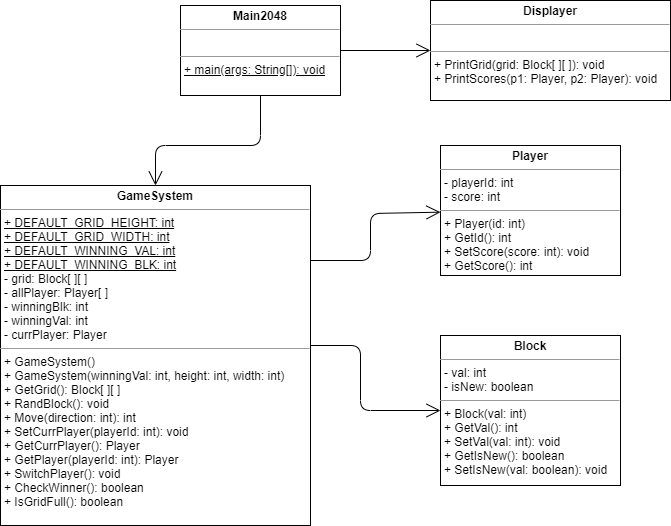

The diagram above was exported from draw.io. Its source (the exported page's mxGraphModel, read from the mxfile embedded in the PNG):
<mxGraphModel dx="410" dy="358" grid="1" gridSize="10" guides="1" tooltips="1" connect="1" arrows="1" fold="1" page="1" pageScale="1" pageWidth="850" pageHeight="1100" math="0" shadow="0">
  <root>
    <mxCell id="0" />
    <mxCell id="1" parent="0" />
    <mxCell id="qGPCfLI0P4SQFjn_ZawS-1" value="&lt;p style=&quot;margin: 0px ; margin-top: 4px ; text-align: center&quot;&gt;&lt;b&gt;Block&lt;/b&gt;&lt;/p&gt;&lt;hr size=&quot;1&quot;&gt;&lt;p style=&quot;margin: 0px ; margin-left: 4px&quot;&gt;- val: int&lt;/p&gt;&lt;p style=&quot;margin: 0px ; margin-left: 4px&quot;&gt;- isNew: boolean&lt;/p&gt;&lt;hr size=&quot;1&quot;&gt;&lt;p style=&quot;margin: 0px ; margin-left: 4px&quot;&gt;+ Block(val: int)&lt;/p&gt;&lt;p style=&quot;margin: 0px ; margin-left: 4px&quot;&gt;+ GetVal(): int&lt;/p&gt;&lt;p style=&quot;margin: 0px ; margin-left: 4px&quot;&gt;+ SetVal(val: int): void&lt;/p&gt;&lt;p style=&quot;margin: 0px ; margin-left: 4px&quot;&gt;+ GetIsNew(): boolean&lt;/p&gt;&lt;p style=&quot;margin: 0px ; margin-left: 4px&quot;&gt;+ SetIsNew(val: boolean): void&lt;/p&gt;" style="verticalAlign=top;align=left;overflow=fill;fontSize=12;fontFamily=Helvetica;html=1;" parent="1" vertex="1">
      <mxGeometry x="450" y="390" width="180" height="150" as="geometry" />
    </mxCell>
    <mxCell id="qGPCfLI0P4SQFjn_ZawS-2" value="&lt;p style=&quot;margin: 0px ; margin-top: 4px ; text-align: center&quot;&gt;&lt;b&gt;Displayer&lt;/b&gt;&lt;/p&gt;&lt;hr size=&quot;1&quot;&gt;&lt;p style=&quot;margin: 0px ; margin-left: 4px&quot;&gt;&lt;br&gt;&lt;/p&gt;&lt;hr size=&quot;1&quot;&gt;&lt;p style=&quot;margin: 0px ; margin-left: 4px&quot;&gt;+ PrintGrid(grid: Block[ ][ ]): void&lt;/p&gt;&lt;p style=&quot;margin: 0px ; margin-left: 4px&quot;&gt;+ PrintScores(p1: Player, p2: Player): void&lt;/p&gt;" style="verticalAlign=top;align=left;overflow=fill;fontSize=12;fontFamily=Helvetica;html=1;" parent="1" vertex="1">
      <mxGeometry x="440" y="55" width="240" height="100" as="geometry" />
    </mxCell>
    <mxCell id="qGPCfLI0P4SQFjn_ZawS-3" value="&lt;p style=&quot;margin: 0px ; margin-top: 4px ; text-align: center&quot;&gt;&lt;b&gt;GameSystem&lt;/b&gt;&lt;/p&gt;&lt;hr size=&quot;1&quot;&gt;&lt;p style=&quot;margin: 0px ; margin-left: 4px&quot;&gt;&lt;u&gt;+ DEFAULT_GRID_HEIGHT: int&lt;/u&gt;&lt;/p&gt;&lt;p style=&quot;margin: 0px ; margin-left: 4px&quot;&gt;&lt;u&gt;+ DEFAULT_GRID_WIDTH: int&lt;/u&gt;&lt;/p&gt;&lt;p style=&quot;margin: 0px ; margin-left: 4px&quot;&gt;&lt;u&gt;+ DEFAULT_WINNING_VAL: int&lt;/u&gt;&lt;/p&gt;&lt;p style=&quot;margin: 0px ; margin-left: 4px&quot;&gt;&lt;u&gt;+ DEFAULT_WINNING_BLK: int&lt;/u&gt;&lt;/p&gt;&lt;p style=&quot;margin: 0px ; margin-left: 4px&quot;&gt;- grid: Block[ ][ ]&lt;/p&gt;&lt;p style=&quot;margin: 0px ; margin-left: 4px&quot;&gt;- allPlayer: Player[ ]&lt;/p&gt;&lt;p style=&quot;margin: 0px ; margin-left: 4px&quot;&gt;- winningBlk: int&lt;/p&gt;&lt;p style=&quot;margin: 0px ; margin-left: 4px&quot;&gt;- winningVal: int&lt;/p&gt;&lt;p style=&quot;margin: 0px ; margin-left: 4px&quot;&gt;- currPlayer: Player&lt;/p&gt;&lt;hr size=&quot;1&quot;&gt;&lt;p style=&quot;margin: 0px ; margin-left: 4px&quot;&gt;+ GameSystem()&lt;/p&gt;&lt;p style=&quot;margin: 0px ; margin-left: 4px&quot;&gt;+ GameSystem(winningVal: int, height: int, width: int)&lt;/p&gt;&lt;p style=&quot;margin: 0px ; margin-left: 4px&quot;&gt;+ GetGrid(): Block[ ][ ]&lt;/p&gt;&lt;p style=&quot;margin: 0px ; margin-left: 4px&quot;&gt;+ RandBlock(): void&lt;/p&gt;&lt;p style=&quot;margin: 0px ; margin-left: 4px&quot;&gt;+ Move(direction: int): int&lt;/p&gt;&lt;p style=&quot;margin: 0px ; margin-left: 4px&quot;&gt;+ SetCurrPlayer(playerId: int): void&lt;/p&gt;&lt;p style=&quot;margin: 0px ; margin-left: 4px&quot;&gt;+ GetCurrPlayer(): Player&lt;/p&gt;&lt;p style=&quot;margin: 0px ; margin-left: 4px&quot;&gt;+ GetPlayer(playerId: int): Player&lt;/p&gt;&lt;p style=&quot;margin: 0px ; margin-left: 4px&quot;&gt;+ SwitchPlayer(): void&lt;/p&gt;&lt;p style=&quot;margin: 0px ; margin-left: 4px&quot;&gt;+ CheckWinner(): boolean&lt;/p&gt;&lt;p style=&quot;margin: 0px ; margin-left: 4px&quot;&gt;+ IsGridFull(): boolean&lt;/p&gt;&lt;p style=&quot;margin: 0px ; margin-left: 4px&quot;&gt;&lt;br&gt;&lt;/p&gt;" style="verticalAlign=top;align=left;overflow=fill;fontSize=12;fontFamily=Helvetica;html=1;" parent="1" vertex="1">
      <mxGeometry x="10" y="240" width="310" height="340" as="geometry" />
    </mxCell>
    <mxCell id="qGPCfLI0P4SQFjn_ZawS-4" value="&lt;p style=&quot;margin: 0px ; margin-top: 4px ; text-align: center&quot;&gt;&lt;b&gt;Main2048&lt;/b&gt;&lt;/p&gt;&lt;hr size=&quot;1&quot;&gt;&lt;p style=&quot;margin: 0px ; margin-left: 4px&quot;&gt;&lt;br&gt;&lt;/p&gt;&lt;hr size=&quot;1&quot;&gt;&lt;p style=&quot;margin: 0px ; margin-left: 4px&quot;&gt;&lt;u&gt;+ main(args: String[]): void&lt;/u&gt;&lt;/p&gt;" style="verticalAlign=top;align=left;overflow=fill;fontSize=12;fontFamily=Helvetica;html=1;" parent="1" vertex="1">
      <mxGeometry x="190" y="60" width="160" height="90" as="geometry" />
    </mxCell>
    <mxCell id="qGPCfLI0P4SQFjn_ZawS-5" value="&lt;p style=&quot;margin: 0px ; margin-top: 4px ; text-align: center&quot;&gt;&lt;b&gt;Player&lt;/b&gt;&lt;/p&gt;&lt;hr size=&quot;1&quot;&gt;&lt;p style=&quot;margin: 0px ; margin-left: 4px&quot;&gt;- playerId: int&lt;/p&gt;&lt;p style=&quot;margin: 0px ; margin-left: 4px&quot;&gt;- score: int&lt;/p&gt;&lt;hr size=&quot;1&quot;&gt;&lt;p style=&quot;margin: 0px ; margin-left: 4px&quot;&gt;+ Player(id: int)&lt;/p&gt;&lt;p style=&quot;margin: 0px ; margin-left: 4px&quot;&gt;+ GetId(): int&lt;/p&gt;&lt;p style=&quot;margin: 0px ; margin-left: 4px&quot;&gt;+ SetScore(score: int): void&lt;/p&gt;&lt;p style=&quot;margin: 0px ; margin-left: 4px&quot;&gt;+ GetScore(): int&lt;/p&gt;&lt;p style=&quot;margin: 0px ; margin-left: 4px&quot;&gt;&lt;br&gt;&lt;/p&gt;" style="verticalAlign=top;align=left;overflow=fill;fontSize=12;fontFamily=Helvetica;html=1;" parent="1" vertex="1">
      <mxGeometry x="450" y="200" width="180" height="130" as="geometry" />
    </mxCell>
    <mxCell id="qGPCfLI0P4SQFjn_ZawS-6" value="" style="endArrow=open;endFill=1;endSize=12;html=1;entryX=0;entryY=0.5;entryDx=0;entryDy=0;exitX=1;exitY=0.5;exitDx=0;exitDy=0;" parent="1" source="qGPCfLI0P4SQFjn_ZawS-4" target="qGPCfLI0P4SQFjn_ZawS-2" edge="1">
      <mxGeometry width="160" relative="1" as="geometry">
        <mxPoint x="80" y="120" as="sourcePoint" />
        <mxPoint x="240" y="120" as="targetPoint" />
      </mxGeometry>
    </mxCell>
    <mxCell id="qGPCfLI0P4SQFjn_ZawS-7" value="" style="endArrow=open;endFill=1;endSize=12;html=1;entryX=0.5;entryY=0;entryDx=0;entryDy=0;exitX=0.5;exitY=1;exitDx=0;exitDy=0;" parent="1" source="qGPCfLI0P4SQFjn_ZawS-4" target="qGPCfLI0P4SQFjn_ZawS-3" edge="1">
      <mxGeometry width="160" relative="1" as="geometry">
        <mxPoint x="100" y="160" as="sourcePoint" />
        <mxPoint x="260" y="160" as="targetPoint" />
        <Array as="points">
          <mxPoint x="270" y="200" />
          <mxPoint x="165" y="200" />
        </Array>
      </mxGeometry>
    </mxCell>
    <mxCell id="qGPCfLI0P4SQFjn_ZawS-8" value="" style="endArrow=open;endFill=1;endSize=12;html=1;" parent="1" target="qGPCfLI0P4SQFjn_ZawS-5" edge="1">
      <mxGeometry width="160" relative="1" as="geometry">
        <mxPoint x="320" y="315" as="sourcePoint" />
        <mxPoint x="580" y="220" as="targetPoint" />
        <Array as="points">
          <mxPoint x="380" y="315" />
          <mxPoint x="380" y="268" />
        </Array>
      </mxGeometry>
    </mxCell>
    <mxCell id="qGPCfLI0P4SQFjn_ZawS-10" value="" style="endArrow=open;endFill=1;endSize=12;html=1;entryX=0;entryY=0.5;entryDx=0;entryDy=0;" parent="1" target="qGPCfLI0P4SQFjn_ZawS-1" edge="1">
      <mxGeometry width="160" relative="1" as="geometry">
        <mxPoint x="320" y="400" as="sourcePoint" />
        <mxPoint x="500" y="370" as="targetPoint" />
        <Array as="points">
          <mxPoint x="370" y="400" />
          <mxPoint x="370" y="465" />
        </Array>
      </mxGeometry>
    </mxCell>
  </root>
</mxGraphModel>